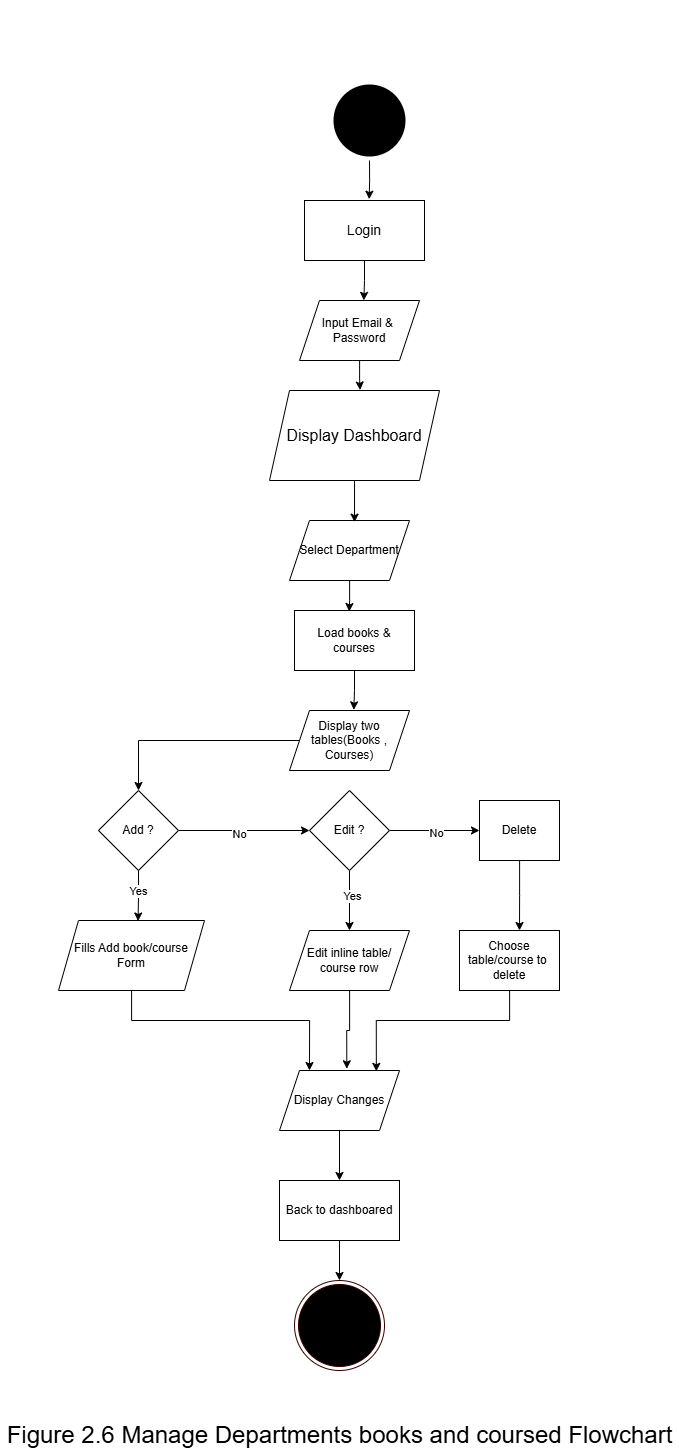

The diagram above was exported from draw.io. Its source (the exported page's mxGraphModel, read from the mxfile embedded in the PNG):
<mxGraphModel dx="2289" dy="1464" grid="1" gridSize="10" guides="1" tooltips="1" connect="1" arrows="1" fold="1" page="1" pageScale="1" pageWidth="827" pageHeight="1169" math="0" shadow="0">
  <root>
    <mxCell id="0" />
    <mxCell id="1" parent="0" />
    <mxCell id="bU7ixsE4y1rzFk96PXrl-1" value="Select Department" style="shape=parallelogram;perimeter=parallelogramPerimeter;whiteSpace=wrap;html=1;fixedSize=1;" parent="1" vertex="1">
      <mxGeometry x="364" y="990" width="120" height="60" as="geometry" />
    </mxCell>
    <mxCell id="bU7ixsE4y1rzFk96PXrl-3" value="Load books &amp;amp; courses" style="rounded=0;whiteSpace=wrap;html=1;" parent="1" vertex="1">
      <mxGeometry x="369" y="1080" width="120" height="60" as="geometry" />
    </mxCell>
    <mxCell id="bU7ixsE4y1rzFk96PXrl-30" style="edgeStyle=orthogonalEdgeStyle;rounded=0;orthogonalLoop=1;jettySize=auto;html=1;entryX=0.5;entryY=0;entryDx=0;entryDy=0;" parent="1" source="bU7ixsE4y1rzFk96PXrl-5" target="bU7ixsE4y1rzFk96PXrl-7" edge="1">
      <mxGeometry relative="1" as="geometry" />
    </mxCell>
    <mxCell id="bU7ixsE4y1rzFk96PXrl-5" value="Display two tables(Books , Courses)" style="shape=parallelogram;perimeter=parallelogramPerimeter;whiteSpace=wrap;html=1;fixedSize=1;" parent="1" vertex="1">
      <mxGeometry x="364" y="1180" width="120" height="60" as="geometry" />
    </mxCell>
    <mxCell id="p-vz_HWBzyqi1uQt-g_9-5" style="edgeStyle=orthogonalEdgeStyle;rounded=0;orthogonalLoop=1;jettySize=auto;html=1;" edge="1" parent="1" source="bU7ixsE4y1rzFk96PXrl-7">
      <mxGeometry relative="1" as="geometry">
        <mxPoint x="384" y="1300" as="targetPoint" />
      </mxGeometry>
    </mxCell>
    <mxCell id="p-vz_HWBzyqi1uQt-g_9-7" value="No" style="edgeLabel;html=1;align=center;verticalAlign=middle;resizable=0;points=[];" vertex="1" connectable="0" parent="p-vz_HWBzyqi1uQt-g_9-5">
      <mxGeometry x="-0.0888" y="-3" relative="1" as="geometry">
        <mxPoint as="offset" />
      </mxGeometry>
    </mxCell>
    <mxCell id="bU7ixsE4y1rzFk96PXrl-7" value="Add ?" style="rhombus;whiteSpace=wrap;html=1;" parent="1" vertex="1">
      <mxGeometry x="173" y="1260" width="80" height="80" as="geometry" />
    </mxCell>
    <mxCell id="p-vz_HWBzyqi1uQt-g_9-18" style="edgeStyle=orthogonalEdgeStyle;rounded=0;orthogonalLoop=1;jettySize=auto;html=1;entryX=0.25;entryY=0;entryDx=0;entryDy=0;" edge="1" parent="1" source="bU7ixsE4y1rzFk96PXrl-10" target="p-vz_HWBzyqi1uQt-g_9-17">
      <mxGeometry relative="1" as="geometry">
        <Array as="points">
          <mxPoint x="206" y="1490" />
          <mxPoint x="384" y="1490" />
        </Array>
      </mxGeometry>
    </mxCell>
    <mxCell id="bU7ixsE4y1rzFk96PXrl-10" value="Fills Add book/course&lt;div&gt;Form&lt;/div&gt;" style="rounded=0;whiteSpace=wrap;html=1;shape=parallelogram;perimeter=parallelogramPerimeter;fixedSize=1;" parent="1" vertex="1">
      <mxGeometry x="133" y="1390" width="146" height="70" as="geometry" />
    </mxCell>
    <mxCell id="bU7ixsE4y1rzFk96PXrl-34" style="edgeStyle=orthogonalEdgeStyle;rounded=0;orthogonalLoop=1;jettySize=auto;html=1;entryX=0.5;entryY=0;entryDx=0;entryDy=0;" parent="1" source="bU7ixsE4y1rzFk96PXrl-13" target="bU7ixsE4y1rzFk96PXrl-22" edge="1">
      <mxGeometry relative="1" as="geometry" />
    </mxCell>
    <mxCell id="bU7ixsE4y1rzFk96PXrl-13" value="Back to dashboared" style="rounded=0;whiteSpace=wrap;html=1;" parent="1" vertex="1">
      <mxGeometry x="354" y="1650" width="120" height="60" as="geometry" />
    </mxCell>
    <mxCell id="bU7ixsE4y1rzFk96PXrl-16" value="&lt;span style=&quot;font-size: 16px;&quot;&gt;Display Dashboard&lt;/span&gt;" style="shape=parallelogram;perimeter=parallelogramPerimeter;whiteSpace=wrap;html=1;fixedSize=1;" parent="1" vertex="1">
      <mxGeometry x="344" y="860" width="170" height="90" as="geometry" />
    </mxCell>
    <mxCell id="bU7ixsE4y1rzFk96PXrl-18" value="" style="ellipse;html=1;shape=endState;fillColor=#000000;strokeColor=none;" parent="1" vertex="1">
      <mxGeometry x="404" y="550" width="80" height="80" as="geometry" />
    </mxCell>
    <mxCell id="bU7ixsE4y1rzFk96PXrl-19" value="&lt;font style=&quot;font-size: 14px;&quot;&gt;Login&lt;/font&gt;" style="rounded=0;whiteSpace=wrap;html=1;" parent="1" vertex="1">
      <mxGeometry x="379" y="670" width="120" height="60" as="geometry" />
    </mxCell>
    <mxCell id="bU7ixsE4y1rzFk96PXrl-22" value="" style="ellipse;html=1;shape=endState;fillColor=#000000;strokeColor=#330000;gradientColor=none;" parent="1" vertex="1">
      <mxGeometry x="369" y="1750" width="90" height="90" as="geometry" />
    </mxCell>
    <mxCell id="bU7ixsE4y1rzFk96PXrl-23" style="edgeStyle=orthogonalEdgeStyle;rounded=0;orthogonalLoop=1;jettySize=auto;html=1;entryX=0.545;entryY=0.007;entryDx=0;entryDy=0;entryPerimeter=0;" parent="1" source="bU7ixsE4y1rzFk96PXrl-7" target="bU7ixsE4y1rzFk96PXrl-10" edge="1">
      <mxGeometry relative="1" as="geometry" />
    </mxCell>
    <mxCell id="p-vz_HWBzyqi1uQt-g_9-6" value="Yes" style="edgeLabel;html=1;align=center;verticalAlign=middle;resizable=0;points=[];" vertex="1" connectable="0" parent="bU7ixsE4y1rzFk96PXrl-23">
      <mxGeometry x="-0.2129" y="-1" relative="1" as="geometry">
        <mxPoint as="offset" />
      </mxGeometry>
    </mxCell>
    <mxCell id="bU7ixsE4y1rzFk96PXrl-25" style="edgeStyle=orthogonalEdgeStyle;rounded=0;orthogonalLoop=1;jettySize=auto;html=1;entryX=0.539;entryY=-0.022;entryDx=0;entryDy=0;entryPerimeter=0;" parent="1" source="bU7ixsE4y1rzFk96PXrl-18" target="bU7ixsE4y1rzFk96PXrl-19" edge="1">
      <mxGeometry relative="1" as="geometry" />
    </mxCell>
    <mxCell id="bU7ixsE4y1rzFk96PXrl-27" style="edgeStyle=orthogonalEdgeStyle;rounded=0;orthogonalLoop=1;jettySize=auto;html=1;entryX=0.542;entryY=0.028;entryDx=0;entryDy=0;entryPerimeter=0;" parent="1" source="bU7ixsE4y1rzFk96PXrl-16" target="bU7ixsE4y1rzFk96PXrl-1" edge="1">
      <mxGeometry relative="1" as="geometry" />
    </mxCell>
    <mxCell id="bU7ixsE4y1rzFk96PXrl-28" style="edgeStyle=orthogonalEdgeStyle;rounded=0;orthogonalLoop=1;jettySize=auto;html=1;entryX=0.456;entryY=0.017;entryDx=0;entryDy=0;entryPerimeter=0;" parent="1" source="bU7ixsE4y1rzFk96PXrl-1" target="bU7ixsE4y1rzFk96PXrl-3" edge="1">
      <mxGeometry relative="1" as="geometry" />
    </mxCell>
    <mxCell id="bU7ixsE4y1rzFk96PXrl-29" style="edgeStyle=orthogonalEdgeStyle;rounded=0;orthogonalLoop=1;jettySize=auto;html=1;entryX=0.536;entryY=-0.011;entryDx=0;entryDy=0;entryPerimeter=0;" parent="1" source="bU7ixsE4y1rzFk96PXrl-3" target="bU7ixsE4y1rzFk96PXrl-5" edge="1">
      <mxGeometry relative="1" as="geometry" />
    </mxCell>
    <mxCell id="bU7ixsE4y1rzFk96PXrl-35" value="&lt;font style=&quot;font-size: 1px;&quot;&gt;.&lt;/font&gt;" style="text;html=1;align=center;verticalAlign=middle;resizable=0;points=[];autosize=1;strokeColor=none;fillColor=none;" parent="1" vertex="1">
      <mxGeometry x="120" y="1288" width="20" height="30" as="geometry" />
    </mxCell>
    <mxCell id="bU7ixsE4y1rzFk96PXrl-36" value="&lt;font style=&quot;font-size: 1px;&quot;&gt;.&lt;/font&gt;" style="text;html=1;align=center;verticalAlign=middle;resizable=0;points=[];autosize=1;strokeColor=none;fillColor=none;" parent="1" vertex="1">
      <mxGeometry x="434" y="1200" width="20" height="30" as="geometry" />
    </mxCell>
    <mxCell id="bU7ixsE4y1rzFk96PXrl-37" value="&lt;font style=&quot;font-size: 1px;&quot;&gt;.&lt;/font&gt;" style="text;html=1;align=center;verticalAlign=middle;resizable=0;points=[];autosize=1;strokeColor=none;fillColor=none;" parent="1" vertex="1">
      <mxGeometry x="429" y="470" width="20" height="30" as="geometry" />
    </mxCell>
    <mxCell id="bU7ixsE4y1rzFk96PXrl-38" value="&lt;font style=&quot;font-size: 1px;&quot;&gt;.&lt;/font&gt;" style="text;html=1;align=center;verticalAlign=middle;resizable=0;points=[];autosize=1;strokeColor=none;fillColor=none;" parent="1" vertex="1">
      <mxGeometry x="203" y="1840" width="20" height="30" as="geometry" />
    </mxCell>
    <mxCell id="p-vz_HWBzyqi1uQt-g_9-1" value="Input Email &amp;amp;&amp;nbsp;&lt;div&gt;Password&lt;/div&gt;" style="shape=parallelogram;perimeter=parallelogramPerimeter;whiteSpace=wrap;html=1;fixedSize=1;" vertex="1" parent="1">
      <mxGeometry x="374" y="770" width="120" height="60" as="geometry" />
    </mxCell>
    <mxCell id="p-vz_HWBzyqi1uQt-g_9-3" style="edgeStyle=orthogonalEdgeStyle;rounded=0;orthogonalLoop=1;jettySize=auto;html=1;entryX=0.533;entryY=-0.006;entryDx=0;entryDy=0;entryPerimeter=0;" edge="1" parent="1" source="p-vz_HWBzyqi1uQt-g_9-1" target="bU7ixsE4y1rzFk96PXrl-16">
      <mxGeometry relative="1" as="geometry" />
    </mxCell>
    <mxCell id="p-vz_HWBzyqi1uQt-g_9-4" style="edgeStyle=orthogonalEdgeStyle;rounded=0;orthogonalLoop=1;jettySize=auto;html=1;entryX=0.536;entryY=-0.002;entryDx=0;entryDy=0;entryPerimeter=0;" edge="1" parent="1" source="bU7ixsE4y1rzFk96PXrl-19" target="p-vz_HWBzyqi1uQt-g_9-1">
      <mxGeometry relative="1" as="geometry" />
    </mxCell>
    <mxCell id="p-vz_HWBzyqi1uQt-g_9-9" style="edgeStyle=orthogonalEdgeStyle;rounded=0;orthogonalLoop=1;jettySize=auto;html=1;entryX=0.5;entryY=0;entryDx=0;entryDy=0;" edge="1" parent="1" source="p-vz_HWBzyqi1uQt-g_9-8" target="p-vz_HWBzyqi1uQt-g_9-10">
      <mxGeometry relative="1" as="geometry">
        <mxPoint x="424" y="1390" as="targetPoint" />
      </mxGeometry>
    </mxCell>
    <mxCell id="p-vz_HWBzyqi1uQt-g_9-12" value="Yes" style="edgeLabel;html=1;align=center;verticalAlign=middle;resizable=0;points=[];" vertex="1" connectable="0" parent="p-vz_HWBzyqi1uQt-g_9-9">
      <mxGeometry x="-0.198" y="2" relative="1" as="geometry">
        <mxPoint as="offset" />
      </mxGeometry>
    </mxCell>
    <mxCell id="p-vz_HWBzyqi1uQt-g_9-11" style="edgeStyle=orthogonalEdgeStyle;rounded=0;orthogonalLoop=1;jettySize=auto;html=1;" edge="1" parent="1" source="p-vz_HWBzyqi1uQt-g_9-8">
      <mxGeometry relative="1" as="geometry">
        <mxPoint x="554" y="1300" as="targetPoint" />
      </mxGeometry>
    </mxCell>
    <mxCell id="p-vz_HWBzyqi1uQt-g_9-13" value="No" style="edgeLabel;html=1;align=center;verticalAlign=middle;resizable=0;points=[];" vertex="1" connectable="0" parent="p-vz_HWBzyqi1uQt-g_9-11">
      <mxGeometry x="0.0204" y="-1" relative="1" as="geometry">
        <mxPoint as="offset" />
      </mxGeometry>
    </mxCell>
    <mxCell id="p-vz_HWBzyqi1uQt-g_9-8" value="Edit ?" style="rhombus;whiteSpace=wrap;html=1;" vertex="1" parent="1">
      <mxGeometry x="384" y="1260" width="80" height="80" as="geometry" />
    </mxCell>
    <mxCell id="p-vz_HWBzyqi1uQt-g_9-10" value="Edit inline table/ course row" style="rounded=0;whiteSpace=wrap;html=1;shape=parallelogram;perimeter=parallelogramPerimeter;fixedSize=1;" vertex="1" parent="1">
      <mxGeometry x="364" y="1400" width="120" height="60" as="geometry" />
    </mxCell>
    <mxCell id="p-vz_HWBzyqi1uQt-g_9-15" style="edgeStyle=orthogonalEdgeStyle;rounded=0;orthogonalLoop=1;jettySize=auto;html=1;" edge="1" parent="1" source="p-vz_HWBzyqi1uQt-g_9-14">
      <mxGeometry relative="1" as="geometry">
        <mxPoint x="594" y="1400" as="targetPoint" />
      </mxGeometry>
    </mxCell>
    <mxCell id="p-vz_HWBzyqi1uQt-g_9-14" value="Delete" style="rounded=0;whiteSpace=wrap;html=1;" vertex="1" parent="1">
      <mxGeometry x="554" y="1270" width="80" height="60" as="geometry" />
    </mxCell>
    <mxCell id="p-vz_HWBzyqi1uQt-g_9-16" value="Choose table/course to&amp;nbsp;&lt;div&gt;delete&lt;/div&gt;" style="rounded=0;whiteSpace=wrap;html=1;" vertex="1" parent="1">
      <mxGeometry x="534" y="1400" width="100" height="60" as="geometry" />
    </mxCell>
    <mxCell id="p-vz_HWBzyqi1uQt-g_9-21" style="edgeStyle=orthogonalEdgeStyle;rounded=0;orthogonalLoop=1;jettySize=auto;html=1;" edge="1" parent="1" source="p-vz_HWBzyqi1uQt-g_9-17" target="bU7ixsE4y1rzFk96PXrl-13">
      <mxGeometry relative="1" as="geometry" />
    </mxCell>
    <mxCell id="p-vz_HWBzyqi1uQt-g_9-17" value="Display Changes" style="shape=parallelogram;perimeter=parallelogramPerimeter;whiteSpace=wrap;html=1;fixedSize=1;" vertex="1" parent="1">
      <mxGeometry x="354" y="1540" width="120" height="60" as="geometry" />
    </mxCell>
    <mxCell id="p-vz_HWBzyqi1uQt-g_9-19" style="edgeStyle=orthogonalEdgeStyle;rounded=0;orthogonalLoop=1;jettySize=auto;html=1;entryX=0.561;entryY=-0.029;entryDx=0;entryDy=0;entryPerimeter=0;" edge="1" parent="1" source="p-vz_HWBzyqi1uQt-g_9-10" target="p-vz_HWBzyqi1uQt-g_9-17">
      <mxGeometry relative="1" as="geometry" />
    </mxCell>
    <mxCell id="p-vz_HWBzyqi1uQt-g_9-20" style="edgeStyle=orthogonalEdgeStyle;rounded=0;orthogonalLoop=1;jettySize=auto;html=1;entryX=0.807;entryY=0.014;entryDx=0;entryDy=0;entryPerimeter=0;" edge="1" parent="1" source="p-vz_HWBzyqi1uQt-g_9-16" target="p-vz_HWBzyqi1uQt-g_9-17">
      <mxGeometry relative="1" as="geometry">
        <Array as="points">
          <mxPoint x="584" y="1490" />
          <mxPoint x="451" y="1490" />
        </Array>
      </mxGeometry>
    </mxCell>
    <mxCell id="p-vz_HWBzyqi1uQt-g_9-22" value="&lt;font style=&quot;font-size: 24px;&quot;&gt;Figure 2.6 Manage Departments books and coursed Flowchart&lt;/font&gt;" style="text;strokeColor=none;align=center;fillColor=none;html=1;verticalAlign=middle;whiteSpace=wrap;rounded=0;" vertex="1" parent="1">
      <mxGeometry x="74.5" y="1890" width="679" height="30" as="geometry" />
    </mxCell>
    <mxCell id="p-vz_HWBzyqi1uQt-g_9-23" value="&lt;font style=&quot;font-size: 1px;&quot;&gt;.&lt;/font&gt;" style="text;html=1;align=center;verticalAlign=middle;resizable=0;points=[];autosize=1;strokeColor=none;fillColor=none;" vertex="1" parent="1">
      <mxGeometry x="690" y="1360" width="20" height="30" as="geometry" />
    </mxCell>
    <mxCell id="p-vz_HWBzyqi1uQt-g_9-24" value="&lt;font style=&quot;font-size: 1px;&quot;&gt;.&lt;/font&gt;" style="text;html=1;align=center;verticalAlign=middle;resizable=0;points=[];autosize=1;strokeColor=none;fillColor=none;" vertex="1" parent="1">
      <mxGeometry x="90" y="1350" width="20" height="30" as="geometry" />
    </mxCell>
  </root>
</mxGraphModel>